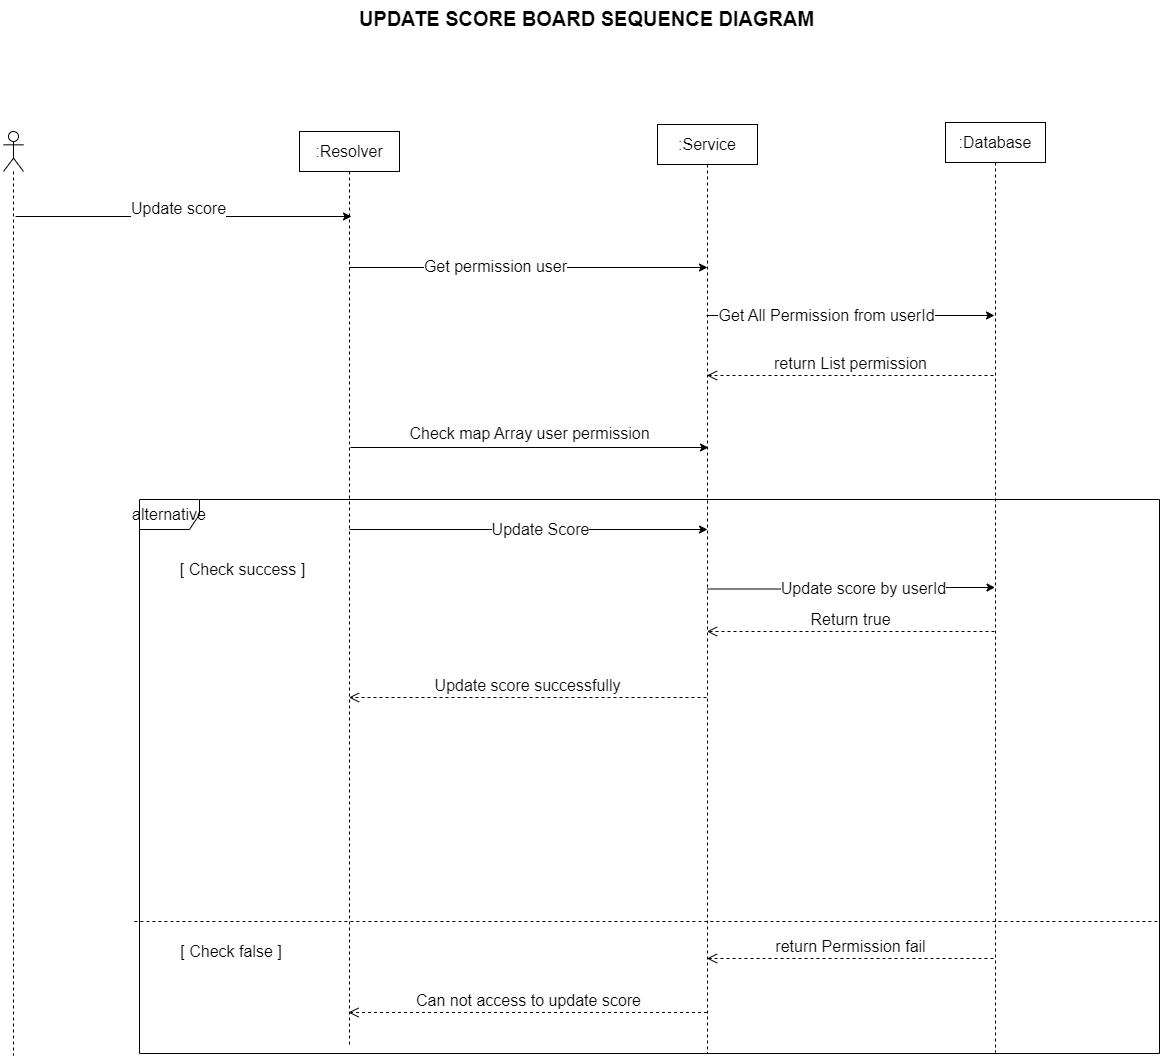

The diagram above was exported from draw.io. Its source (the exported page's mxGraphModel, read from the mxfile embedded in the PNG):
<mxGraphModel dx="2074" dy="1098" grid="0" gridSize="10" guides="1" tooltips="1" connect="1" arrows="1" fold="1" page="1" pageScale="1" pageWidth="3300" pageHeight="2339" math="0" shadow="0">
  <root>
    <mxCell id="0" />
    <mxCell id="1" parent="0" />
    <mxCell id="B3H5NcSZoQW_McV3Ay2M-6" style="edgeStyle=orthogonalEdgeStyle;rounded=0;orthogonalLoop=1;jettySize=auto;html=1;curved=0;fontSize=16;" edge="1" parent="1">
      <mxGeometry relative="1" as="geometry">
        <mxPoint x="492" y="227" as="sourcePoint" />
        <mxPoint x="828" y="227" as="targetPoint" />
      </mxGeometry>
    </mxCell>
    <mxCell id="B3H5NcSZoQW_McV3Ay2M-9" value="Update score" style="edgeLabel;html=1;align=center;verticalAlign=middle;resizable=0;points=[];fontSize=16;" vertex="1" connectable="0" parent="B3H5NcSZoQW_McV3Ay2M-6">
      <mxGeometry x="-0.0327" relative="1" as="geometry">
        <mxPoint x="-1" y="-9" as="offset" />
      </mxGeometry>
    </mxCell>
    <mxCell id="B3H5NcSZoQW_McV3Ay2M-1" value="" style="shape=umlLifeline;perimeter=lifelinePerimeter;whiteSpace=wrap;html=1;container=1;dropTarget=0;collapsible=0;recursiveResize=0;outlineConnect=0;portConstraint=eastwest;newEdgeStyle={&quot;curved&quot;:0,&quot;rounded&quot;:0};participant=umlActor;fontSize=16;" vertex="1" parent="1">
      <mxGeometry x="480" y="142" width="20" height="924" as="geometry" />
    </mxCell>
    <mxCell id="B3H5NcSZoQW_McV3Ay2M-10" style="edgeStyle=orthogonalEdgeStyle;rounded=0;orthogonalLoop=1;jettySize=auto;html=1;curved=0;fontSize=16;" edge="1" parent="1">
      <mxGeometry relative="1" as="geometry">
        <mxPoint x="826" y="278" as="sourcePoint" />
        <mxPoint x="1184" y="278" as="targetPoint" />
        <Array as="points">
          <mxPoint x="1099.5" y="278" />
          <mxPoint x="1099.5" y="278" />
        </Array>
      </mxGeometry>
    </mxCell>
    <mxCell id="B3H5NcSZoQW_McV3Ay2M-11" value="Get permission user" style="edgeLabel;html=1;align=center;verticalAlign=middle;resizable=0;points=[];fontSize=16;" vertex="1" connectable="0" parent="B3H5NcSZoQW_McV3Ay2M-10">
      <mxGeometry x="-0.1927" y="2" relative="1" as="geometry">
        <mxPoint as="offset" />
      </mxGeometry>
    </mxCell>
    <mxCell id="B3H5NcSZoQW_McV3Ay2M-16" style="edgeStyle=orthogonalEdgeStyle;rounded=0;orthogonalLoop=1;jettySize=auto;html=1;curved=0;fontSize=16;" edge="1" parent="1">
      <mxGeometry relative="1" as="geometry">
        <mxPoint x="827" y="458" as="sourcePoint" />
        <mxPoint x="1185" y="458" as="targetPoint" />
        <Array as="points">
          <mxPoint x="922.5" y="458" />
          <mxPoint x="922.5" y="458" />
        </Array>
      </mxGeometry>
    </mxCell>
    <mxCell id="B3H5NcSZoQW_McV3Ay2M-17" value="Check map Array user permission" style="edgeLabel;html=1;align=center;verticalAlign=middle;resizable=0;points=[];fontSize=16;" vertex="1" connectable="0" parent="B3H5NcSZoQW_McV3Ay2M-16">
      <mxGeometry x="-0.4022" y="1" relative="1" as="geometry">
        <mxPoint x="71" y="-14" as="offset" />
      </mxGeometry>
    </mxCell>
    <mxCell id="B3H5NcSZoQW_McV3Ay2M-33" style="edgeStyle=orthogonalEdgeStyle;rounded=0;orthogonalLoop=1;jettySize=auto;html=1;curved=0;fontSize=16;" edge="1" parent="1">
      <mxGeometry relative="1" as="geometry">
        <mxPoint x="826" y="540" as="sourcePoint" />
        <mxPoint x="1184" y="540" as="targetPoint" />
        <Array as="points">
          <mxPoint x="910.5" y="540" />
          <mxPoint x="910.5" y="540" />
        </Array>
      </mxGeometry>
    </mxCell>
    <mxCell id="B3H5NcSZoQW_McV3Ay2M-34" value="Update Score" style="edgeLabel;html=1;align=center;verticalAlign=middle;resizable=0;points=[];fontSize=16;" vertex="1" connectable="0" parent="B3H5NcSZoQW_McV3Ay2M-33">
      <mxGeometry x="0.0587" y="1" relative="1" as="geometry">
        <mxPoint as="offset" />
      </mxGeometry>
    </mxCell>
    <mxCell id="B3H5NcSZoQW_McV3Ay2M-2" value=":Resolver" style="shape=umlLifeline;perimeter=lifelinePerimeter;whiteSpace=wrap;html=1;container=1;dropTarget=0;collapsible=0;recursiveResize=0;outlineConnect=0;portConstraint=eastwest;newEdgeStyle={&quot;curved&quot;:0,&quot;rounded&quot;:0};fontSize=16;" vertex="1" parent="1">
      <mxGeometry x="776" y="142" width="100" height="914" as="geometry" />
    </mxCell>
    <mxCell id="B3H5NcSZoQW_McV3Ay2M-12" style="edgeStyle=orthogonalEdgeStyle;rounded=0;orthogonalLoop=1;jettySize=auto;html=1;curved=0;fontSize=16;" edge="1" parent="1">
      <mxGeometry relative="1" as="geometry">
        <mxPoint x="1183" y="326" as="sourcePoint" />
        <mxPoint x="1471" y="326" as="targetPoint" />
        <Array as="points">
          <mxPoint x="1395.5" y="326" />
          <mxPoint x="1395.5" y="326" />
        </Array>
      </mxGeometry>
    </mxCell>
    <mxCell id="B3H5NcSZoQW_McV3Ay2M-14" value="Get All Permission from userId" style="edgeLabel;html=1;align=center;verticalAlign=middle;resizable=0;points=[];fontSize=16;" vertex="1" connectable="0" parent="B3H5NcSZoQW_McV3Ay2M-12">
      <mxGeometry x="-0.1736" y="1" relative="1" as="geometry">
        <mxPoint as="offset" />
      </mxGeometry>
    </mxCell>
    <mxCell id="B3H5NcSZoQW_McV3Ay2M-35" style="edgeStyle=orthogonalEdgeStyle;rounded=0;orthogonalLoop=1;jettySize=auto;html=1;curved=0;fontSize=16;" edge="1" parent="1" source="B3H5NcSZoQW_McV3Ay2M-3" target="B3H5NcSZoQW_McV3Ay2M-4">
      <mxGeometry relative="1" as="geometry" />
    </mxCell>
    <mxCell id="B3H5NcSZoQW_McV3Ay2M-36" value="Update score by userId" style="edgeLabel;html=1;align=center;verticalAlign=middle;resizable=0;points=[];fontSize=16;" vertex="1" connectable="0" parent="B3H5NcSZoQW_McV3Ay2M-35">
      <mxGeometry x="0.169" y="2" relative="1" as="geometry">
        <mxPoint x="-12" y="2" as="offset" />
      </mxGeometry>
    </mxCell>
    <mxCell id="B3H5NcSZoQW_McV3Ay2M-3" value=":Service" style="shape=umlLifeline;perimeter=lifelinePerimeter;whiteSpace=wrap;html=1;container=1;dropTarget=0;collapsible=0;recursiveResize=0;outlineConnect=0;portConstraint=eastwest;newEdgeStyle={&quot;curved&quot;:0,&quot;rounded&quot;:0};fontSize=16;" vertex="1" parent="1">
      <mxGeometry x="1134" y="135" width="100" height="929" as="geometry" />
    </mxCell>
    <mxCell id="B3H5NcSZoQW_McV3Ay2M-4" value=":Database" style="shape=umlLifeline;perimeter=lifelinePerimeter;whiteSpace=wrap;html=1;container=1;dropTarget=0;collapsible=0;recursiveResize=0;outlineConnect=0;portConstraint=eastwest;newEdgeStyle={&quot;curved&quot;:0,&quot;rounded&quot;:0};fontSize=16;" vertex="1" parent="1">
      <mxGeometry x="1422" y="133" width="100" height="930" as="geometry" />
    </mxCell>
    <mxCell id="B3H5NcSZoQW_McV3Ay2M-5" value="UPDATE SCORE BOARD SEQUENCE DIAGRAM" style="text;html=1;align=center;verticalAlign=middle;whiteSpace=wrap;rounded=0;fontSize=20;fontStyle=1" vertex="1" parent="1">
      <mxGeometry x="798" y="14" width="531" height="30" as="geometry" />
    </mxCell>
    <mxCell id="B3H5NcSZoQW_McV3Ay2M-15" value="return List permission" style="html=1;verticalAlign=bottom;endArrow=open;dashed=1;endSize=8;curved=0;rounded=0;fontSize=16;" edge="1" parent="1" target="B3H5NcSZoQW_McV3Ay2M-3">
      <mxGeometry relative="1" as="geometry">
        <mxPoint x="1470" y="386" as="sourcePoint" />
        <mxPoint x="1390" y="386" as="targetPoint" />
      </mxGeometry>
    </mxCell>
    <mxCell id="B3H5NcSZoQW_McV3Ay2M-19" value="alternative" style="shape=umlFrame;whiteSpace=wrap;html=1;pointerEvents=0;fontSize=16;" vertex="1" parent="1">
      <mxGeometry x="616" y="510" width="1020" height="554" as="geometry" />
    </mxCell>
    <mxCell id="B3H5NcSZoQW_McV3Ay2M-27" value="" style="endArrow=none;dashed=1;html=1;rounded=0;exitX=-0.001;exitY=0.515;exitDx=0;exitDy=0;exitPerimeter=0;fontSize=16;entryX=1.004;entryY=0.515;entryDx=0;entryDy=0;entryPerimeter=0;" edge="1" parent="1">
      <mxGeometry width="50" height="50" relative="1" as="geometry">
        <mxPoint x="610.9000000000001" y="932" as="sourcePoint" />
        <mxPoint x="1636" y="932" as="targetPoint" />
      </mxGeometry>
    </mxCell>
    <mxCell id="B3H5NcSZoQW_McV3Ay2M-28" value="[ Check false ]" style="text;html=1;align=center;verticalAlign=middle;whiteSpace=wrap;rounded=0;fontSize=16;" vertex="1" parent="1">
      <mxGeometry x="656" y="947" width="104" height="30" as="geometry" />
    </mxCell>
    <mxCell id="B3H5NcSZoQW_McV3Ay2M-29" value="[ Check success ]" style="text;html=1;align=center;verticalAlign=middle;whiteSpace=wrap;rounded=0;fontSize=16;" vertex="1" parent="1">
      <mxGeometry x="649" y="564.5" width="141" height="30" as="geometry" />
    </mxCell>
    <mxCell id="B3H5NcSZoQW_McV3Ay2M-37" value="Return true" style="html=1;verticalAlign=bottom;endArrow=open;dashed=1;endSize=8;curved=0;rounded=0;fontSize=16;" edge="1" parent="1" target="B3H5NcSZoQW_McV3Ay2M-3">
      <mxGeometry x="0.0017" relative="1" as="geometry">
        <mxPoint x="1471" y="642" as="sourcePoint" />
        <mxPoint x="1391" y="642" as="targetPoint" />
        <mxPoint as="offset" />
      </mxGeometry>
    </mxCell>
    <mxCell id="B3H5NcSZoQW_McV3Ay2M-38" value="Update score successfully" style="html=1;verticalAlign=bottom;endArrow=open;dashed=1;endSize=8;curved=0;rounded=0;fontSize=16;" edge="1" parent="1" target="B3H5NcSZoQW_McV3Ay2M-2">
      <mxGeometry x="0.0014" relative="1" as="geometry">
        <mxPoint x="1183" y="708" as="sourcePoint" />
        <mxPoint x="1103" y="708" as="targetPoint" />
        <mxPoint as="offset" />
      </mxGeometry>
    </mxCell>
    <mxCell id="B3H5NcSZoQW_McV3Ay2M-39" value="Can not access to update score" style="html=1;verticalAlign=bottom;endArrow=open;dashed=1;endSize=8;curved=0;rounded=0;fontSize=16;" edge="1" parent="1">
      <mxGeometry x="-0.0014" relative="1" as="geometry">
        <mxPoint x="1183.5" y="1023" as="sourcePoint" />
        <mxPoint x="825" y="1023" as="targetPoint" />
        <mxPoint as="offset" />
      </mxGeometry>
    </mxCell>
    <mxCell id="B3H5NcSZoQW_McV3Ay2M-40" value="return Permission fail" style="html=1;verticalAlign=bottom;endArrow=open;dashed=1;endSize=8;curved=0;rounded=0;fontSize=16;" edge="1" parent="1" target="B3H5NcSZoQW_McV3Ay2M-3">
      <mxGeometry x="-0.0017" relative="1" as="geometry">
        <mxPoint x="1470" y="969" as="sourcePoint" />
        <mxPoint x="1390" y="969" as="targetPoint" />
        <mxPoint as="offset" />
      </mxGeometry>
    </mxCell>
  </root>
</mxGraphModel>